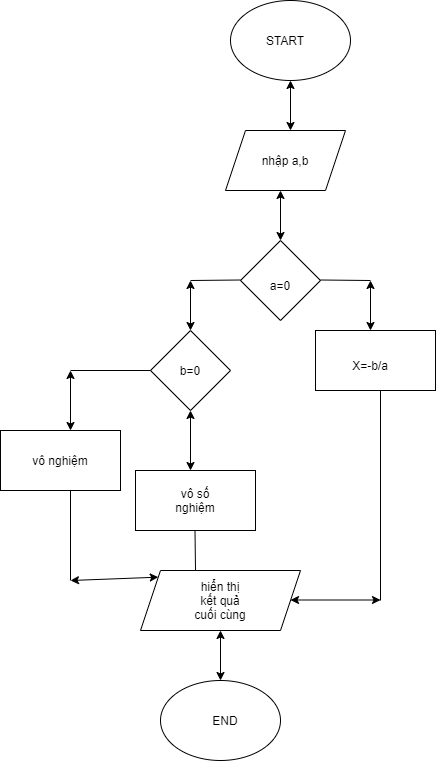

The diagram above was exported from draw.io. Its source (the exported page's mxGraphModel, read from the mxfile embedded in the PNG):
<mxGraphModel dx="794" dy="471" grid="1" gridSize="10" guides="1" tooltips="1" connect="1" arrows="1" fold="1" page="1" pageScale="1" pageWidth="850" pageHeight="1100" math="0" shadow="0">
  <root>
    <mxCell id="0" />
    <mxCell id="1" parent="0" />
    <mxCell id="ymgBSY4ltKpVjgsdLWLe-1" value="" style="ellipse;whiteSpace=wrap;html=1;" parent="1" vertex="1">
      <mxGeometry x="340" y="90" width="120" height="80" as="geometry" />
    </mxCell>
    <mxCell id="ymgBSY4ltKpVjgsdLWLe-2" value="START" style="text;html=1;align=center;verticalAlign=middle;whiteSpace=wrap;rounded=0;" parent="1" vertex="1">
      <mxGeometry x="365" y="115" width="60" height="30" as="geometry" />
    </mxCell>
    <mxCell id="ymgBSY4ltKpVjgsdLWLe-3" value="" style="endArrow=classic;startArrow=classic;html=1;rounded=0;" parent="1" edge="1">
      <mxGeometry width="50" height="50" relative="1" as="geometry">
        <mxPoint x="400" y="220" as="sourcePoint" />
        <mxPoint x="400" y="170" as="targetPoint" />
      </mxGeometry>
    </mxCell>
    <mxCell id="ymgBSY4ltKpVjgsdLWLe-4" value="" style="shape=parallelogram;perimeter=parallelogramPerimeter;whiteSpace=wrap;html=1;fixedSize=1;" parent="1" vertex="1">
      <mxGeometry x="335" y="220" width="120" height="60" as="geometry" />
    </mxCell>
    <mxCell id="ymgBSY4ltKpVjgsdLWLe-9" value="" style="endArrow=classic;startArrow=classic;html=1;rounded=0;" parent="1" edge="1">
      <mxGeometry width="50" height="50" relative="1" as="geometry">
        <mxPoint x="390" y="330" as="sourcePoint" />
        <mxPoint x="390" y="280" as="targetPoint" />
      </mxGeometry>
    </mxCell>
    <mxCell id="ymgBSY4ltKpVjgsdLWLe-10" value="" style="rhombus;whiteSpace=wrap;html=1;" parent="1" vertex="1">
      <mxGeometry x="350" y="330" width="80" height="80" as="geometry" />
    </mxCell>
    <mxCell id="ymgBSY4ltKpVjgsdLWLe-12" value="" style="endArrow=classic;startArrow=classic;html=1;rounded=0;" parent="1" edge="1">
      <mxGeometry width="50" height="50" relative="1" as="geometry">
        <mxPoint x="480" y="420" as="sourcePoint" />
        <mxPoint x="480" y="370" as="targetPoint" />
      </mxGeometry>
    </mxCell>
    <mxCell id="ymgBSY4ltKpVjgsdLWLe-13" value="" style="endArrow=none;html=1;rounded=0;" parent="1" edge="1">
      <mxGeometry width="50" height="50" relative="1" as="geometry">
        <mxPoint x="430" y="369.5" as="sourcePoint" />
        <mxPoint x="480" y="370" as="targetPoint" />
      </mxGeometry>
    </mxCell>
    <mxCell id="ymgBSY4ltKpVjgsdLWLe-14" value="" style="endArrow=classic;startArrow=classic;html=1;rounded=0;" parent="1" edge="1">
      <mxGeometry width="50" height="50" relative="1" as="geometry">
        <mxPoint x="300" y="420" as="sourcePoint" />
        <mxPoint x="300" y="370" as="targetPoint" />
      </mxGeometry>
    </mxCell>
    <mxCell id="ymgBSY4ltKpVjgsdLWLe-22" value="" style="endArrow=none;html=1;rounded=0;" parent="1" edge="1">
      <mxGeometry width="50" height="50" relative="1" as="geometry">
        <mxPoint x="300" y="370" as="sourcePoint" />
        <mxPoint x="350" y="369.5" as="targetPoint" />
      </mxGeometry>
    </mxCell>
    <mxCell id="ymgBSY4ltKpVjgsdLWLe-23" value="" style="endArrow=classic;startArrow=classic;html=1;rounded=0;entryX=1;entryY=0.5;entryDx=0;entryDy=0;" parent="1" edge="1">
      <mxGeometry width="50" height="50" relative="1" as="geometry">
        <mxPoint x="490" y="689.5" as="sourcePoint" />
        <mxPoint x="400" y="689.5" as="targetPoint" />
      </mxGeometry>
    </mxCell>
    <mxCell id="ymgBSY4ltKpVjgsdLWLe-24" value="" style="ellipse;whiteSpace=wrap;html=1;" parent="1" vertex="1">
      <mxGeometry x="270" y="770" width="120" height="80" as="geometry" />
    </mxCell>
    <mxCell id="ymgBSY4ltKpVjgsdLWLe-25" value="END" style="text;html=1;align=center;verticalAlign=middle;whiteSpace=wrap;rounded=0;" parent="1" vertex="1">
      <mxGeometry x="305" y="795" width="60" height="30" as="geometry" />
    </mxCell>
    <mxCell id="sKT7hKKibdAZHUSiJUFs-1" value="nhập a,b" style="text;html=1;align=center;verticalAlign=middle;whiteSpace=wrap;rounded=0;" vertex="1" parent="1">
      <mxGeometry x="365" y="235" width="60" height="30" as="geometry" />
    </mxCell>
    <mxCell id="sKT7hKKibdAZHUSiJUFs-2" value="a=0" style="text;html=1;align=center;verticalAlign=middle;whiteSpace=wrap;rounded=0;" vertex="1" parent="1">
      <mxGeometry x="360" y="360" width="60" height="30" as="geometry" />
    </mxCell>
    <mxCell id="sKT7hKKibdAZHUSiJUFs-3" value="" style="rounded=0;whiteSpace=wrap;html=1;" vertex="1" parent="1">
      <mxGeometry x="425" y="420" width="120" height="60" as="geometry" />
    </mxCell>
    <mxCell id="sKT7hKKibdAZHUSiJUFs-4" value="X=-b/a" style="text;html=1;align=center;verticalAlign=middle;whiteSpace=wrap;rounded=0;" vertex="1" parent="1">
      <mxGeometry x="450" y="440" width="60" height="30" as="geometry" />
    </mxCell>
    <mxCell id="sKT7hKKibdAZHUSiJUFs-5" value="" style="rhombus;whiteSpace=wrap;html=1;" vertex="1" parent="1">
      <mxGeometry x="260" y="420" width="80" height="80" as="geometry" />
    </mxCell>
    <mxCell id="sKT7hKKibdAZHUSiJUFs-6" value="b=0" style="text;html=1;align=center;verticalAlign=middle;whiteSpace=wrap;rounded=0;" vertex="1" parent="1">
      <mxGeometry x="270" y="445" width="60" height="30" as="geometry" />
    </mxCell>
    <mxCell id="sKT7hKKibdAZHUSiJUFs-7" value="" style="endArrow=classic;startArrow=classic;html=1;rounded=0;" edge="1" parent="1">
      <mxGeometry width="50" height="50" relative="1" as="geometry">
        <mxPoint x="300" y="560" as="sourcePoint" />
        <mxPoint x="300" y="500" as="targetPoint" />
      </mxGeometry>
    </mxCell>
    <mxCell id="sKT7hKKibdAZHUSiJUFs-8" value="" style="endArrow=none;html=1;rounded=0;" edge="1" parent="1">
      <mxGeometry width="50" height="50" relative="1" as="geometry">
        <mxPoint x="180" y="460" as="sourcePoint" />
        <mxPoint x="260" y="460" as="targetPoint" />
      </mxGeometry>
    </mxCell>
    <mxCell id="sKT7hKKibdAZHUSiJUFs-9" value="" style="endArrow=classic;startArrow=classic;html=1;rounded=0;" edge="1" parent="1">
      <mxGeometry width="50" height="50" relative="1" as="geometry">
        <mxPoint x="180" y="520" as="sourcePoint" />
        <mxPoint x="180" y="460" as="targetPoint" />
      </mxGeometry>
    </mxCell>
    <mxCell id="sKT7hKKibdAZHUSiJUFs-10" value="" style="rounded=0;whiteSpace=wrap;html=1;" vertex="1" parent="1">
      <mxGeometry x="110" y="520" width="120" height="60" as="geometry" />
    </mxCell>
    <mxCell id="sKT7hKKibdAZHUSiJUFs-11" value="vô nghiệm" style="text;html=1;align=center;verticalAlign=middle;whiteSpace=wrap;rounded=0;" vertex="1" parent="1">
      <mxGeometry x="140" y="535" width="60" height="30" as="geometry" />
    </mxCell>
    <mxCell id="sKT7hKKibdAZHUSiJUFs-12" value="" style="rounded=0;whiteSpace=wrap;html=1;" vertex="1" parent="1">
      <mxGeometry x="245" y="560" width="120" height="60" as="geometry" />
    </mxCell>
    <mxCell id="sKT7hKKibdAZHUSiJUFs-14" value="vô số nghiệm" style="text;html=1;align=center;verticalAlign=middle;whiteSpace=wrap;rounded=0;" vertex="1" parent="1">
      <mxGeometry x="275" y="575" width="60" height="30" as="geometry" />
    </mxCell>
    <mxCell id="sKT7hKKibdAZHUSiJUFs-15" value="" style="endArrow=none;html=1;rounded=0;" edge="1" parent="1">
      <mxGeometry width="50" height="50" relative="1" as="geometry">
        <mxPoint x="490" y="680" as="sourcePoint" />
        <mxPoint x="490" y="480" as="targetPoint" />
      </mxGeometry>
    </mxCell>
    <mxCell id="sKT7hKKibdAZHUSiJUFs-16" value="" style="endArrow=none;html=1;rounded=0;" edge="1" parent="1">
      <mxGeometry width="50" height="50" relative="1" as="geometry">
        <mxPoint x="180" y="670" as="sourcePoint" />
        <mxPoint x="180" y="580" as="targetPoint" />
      </mxGeometry>
    </mxCell>
    <mxCell id="sKT7hKKibdAZHUSiJUFs-17" value="" style="endArrow=none;html=1;rounded=0;" edge="1" parent="1">
      <mxGeometry width="50" height="50" relative="1" as="geometry">
        <mxPoint x="305" y="660" as="sourcePoint" />
        <mxPoint x="304.5" y="620" as="targetPoint" />
      </mxGeometry>
    </mxCell>
    <mxCell id="sKT7hKKibdAZHUSiJUFs-18" value="" style="shape=parallelogram;perimeter=parallelogramPerimeter;whiteSpace=wrap;html=1;fixedSize=1;" vertex="1" parent="1">
      <mxGeometry x="250" y="660" width="160" height="60" as="geometry" />
    </mxCell>
    <mxCell id="sKT7hKKibdAZHUSiJUFs-19" value="" style="endArrow=classic;startArrow=classic;html=1;rounded=0;entryX=0;entryY=0;entryDx=0;entryDy=0;" edge="1" parent="1" target="sKT7hKKibdAZHUSiJUFs-18">
      <mxGeometry width="50" height="50" relative="1" as="geometry">
        <mxPoint x="180" y="670" as="sourcePoint" />
        <mxPoint x="230" y="620" as="targetPoint" />
      </mxGeometry>
    </mxCell>
    <mxCell id="sKT7hKKibdAZHUSiJUFs-20" value="hiển thị kết quả cuối cùng" style="text;html=1;align=center;verticalAlign=middle;whiteSpace=wrap;rounded=0;" vertex="1" parent="1">
      <mxGeometry x="300" y="675" width="60" height="30" as="geometry" />
    </mxCell>
    <mxCell id="sKT7hKKibdAZHUSiJUFs-21" value="" style="endArrow=classic;startArrow=classic;html=1;rounded=0;" edge="1" parent="1">
      <mxGeometry width="50" height="50" relative="1" as="geometry">
        <mxPoint x="330" y="770" as="sourcePoint" />
        <mxPoint x="330" y="720" as="targetPoint" />
      </mxGeometry>
    </mxCell>
    <mxCell id="sKT7hKKibdAZHUSiJUFs-22" value="" style="endArrow=none;html=1;rounded=0;" edge="1" parent="1">
      <mxGeometry width="50" height="50" relative="1" as="geometry">
        <mxPoint x="490" y="690" as="sourcePoint" />
        <mxPoint x="490" y="480" as="targetPoint" />
      </mxGeometry>
    </mxCell>
  </root>
</mxGraphModel>